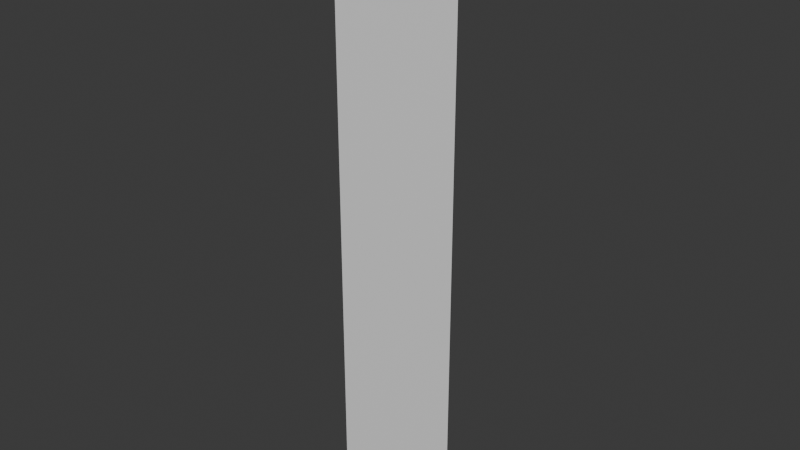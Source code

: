# Source: Waterfall1.blend  (saved by Blender 4.5.88; exported with 4.5.12 LTS)
import bpy
from mathutils import Matrix  # noqa: F401  (used for matrix-valued properties, if any)

bpy.ops.wm.read_factory_settings(use_empty=True)
scene = bpy.context.scene
scene.name = 'Scene'

# ---- collections
col_collection = bpy.data.collections.new('Collection'); scene.collection.children.link(col_collection)

# ---- world
world_world = bpy.data.worlds.new('World'); scene.world = world_world
world_world.use_nodes = True; world_world.node_tree.nodes.clear()
_N = world_world.node_tree.nodes; _L = world_world.node_tree.links
n0 = _N.new('ShaderNodeOutputWorld'); n0.name = 'World Output'; n0.location = (300, 300)
n1 = _N.new('ShaderNodeBackground'); n1.name = 'Background'; n1.location = (10, 300)
n1.inputs[0].default_value = (0.05088, 0.05088, 0.05088, 1.0)
_L.new(n1.outputs[0], n0.inputs[0])
n0.is_active_output = True
world_world.color = (0.05088, 0.05088, 0.05088)
world_world.sun_shadow_jitter_overblur = 0.0

# ---- meshes
me_plane_001 = bpy.data.meshes.new('Plane.001')
me_plane_001.from_pydata([(1.0, 0.1614, -0.009504), (1.0, 0.2759, -0.03608), (1.0, 0.4, -0.08746), (1.0, 0.5409, -0.1664), (1.0, 0.6869, -0.2828), (1.0, 0.8166, -0.4369), (1.0, 0.9162, -0.6082), (1.0, 0.9794, -0.7607), (1.0, 1.003, -0.8921), (1.0, 1.002, -1.013), (-1.0, 0.1614, -0.009504), (-1.0, 0.2759, -0.03608), (-1.0, 0.4, -0.08746), (-1.0, 0.5409, -0.1664), (-1.0, 0.6869, -0.2828), (-1.0, 0.8166, -0.4369), (-1.0, 0.9162, -0.6082), (-1.0, 0.9794, -0.7607), (-1.0, 1.003, -0.8921), (-1.0, 1.002, -1.013), (-1.0, -36.0, 7.868e-07), (1.0, -36.0, 7.868e-07), (-1.0, 0.05319, 7.845e-07), (1.0, 0.05319, 7.845e-07)], [], [(9, 19, 18, 8), (8, 18, 17, 7), (7, 17, 16, 6), (6, 16, 15, 5), (5, 15, 14, 4), (4, 14, 13, 3), (3, 13, 12, 2), (2, 12, 11, 1), (1, 11, 10, 0), (22, 23, 0, 10), (20, 21, 23, 22)])
me_plane_001.polygons.foreach_set('use_smooth', [True] * 11)
_uv = me_plane_001.uv_layers.new(name='UVMap')
_uv.uv.foreach_set('vector', [0.05324, 1.0, 2.315e-05, 1.0, 2.315e-05, 0.9968, 0.05324, 0.9968, 0.05324, 0.9968, 2.315e-05, 0.9968, 2.315e-05, 0.9932, 0.05324, 0.9932, 0.05324, 0.9932, 2.315e-05, 0.9932, 2.315e-05, 0.9888, 0.05324, 0.9888, 0.05324, 0.9888, 2.315e-05, 0.9888, 2.315e-05, 0.9836, 0.05324, 0.9836, 0.05324, 0.9836, 2.315e-05, 0.9836, 2.315e-05, 0.9782, 0.05324, 0.9782, 0.05324, 0.9782, 2.315e-05, 0.9782, 2.315e-05, 0.9732, 0.05324, 0.9732, 0.05324, 0.9732, 2.315e-05, 0.9732, 2.314e-05, 0.9689, 0.05324, 0.9689, 0.05324, 0.9689, 2.314e-05, 0.9689, 2.314e-05, 0.9654, 0.05324, 0.9654, 0.05324, 0.9654, 2.314e-05, 0.9654, 2.314e-05, 0.9622, 0.05324, 0.9622, 2.314e-05, 0.9593, 0.05324, 0.9593, 0.05324, 0.9622, 2.314e-05, 0.9622, 2.302e-05, 2.307e-05, 0.05324, 2.319e-05, 0.05324, 0.9593, 2.314e-05, 0.9593])
me_plane_001.update()

# ---- objects
ob_plane = bpy.data.objects.new('Plane', me_plane_001)

# ---- transforms, parenting, visibility, modifiers, constraints
ob_plane.location = (0.0, 0.0, 0.0)
ob_plane.rotation_euler = (1.571, -0.0, 0.0)
ob_plane.scale = (4.0, 1.0, 1.0)

# ---- collection membership
col_collection.objects.link(ob_plane)

# ---- scene / render settings (as saved in the file)
scene.frame_start = 1; scene.frame_end = 250; scene.frame_set(1)
scene.render.engine = 'BLENDER_EEVEE_NEXT'
bpy.context.view_layer.update()

# ---- added for rendering (the .blend has no active camera and no usable light): camera, sun
cam_auto = bpy.data.cameras.new('AutoCamera')
cam_auto.lens = 50.0
cam_auto.sensor_width = 36.0
cam_auto.clip_end = 1000.0
ob_auto_camera = bpy.data.objects.new('AutoCamera', cam_auto)
scene.collection.objects.link(ob_auto_camera)
ob_auto_camera.location = (35.0399, -41.5416, 10.5336)
ob_auto_camera.rotation_euler = (1.09748, -7.21219e-08, 0.694738)
scene.camera = ob_auto_camera
light_auto_sun = bpy.data.lights.new('AutoSun', 'SUN')
light_auto_sun.energy = 3.0
light_auto_sun.angle = 0.0523599
ob_auto_sun = bpy.data.objects.new('AutoSun', light_auto_sun)
scene.collection.objects.link(ob_auto_sun)
ob_auto_sun.rotation_euler = (0.872665, 0.174533, 0.523599)
bpy.context.view_layer.update()
